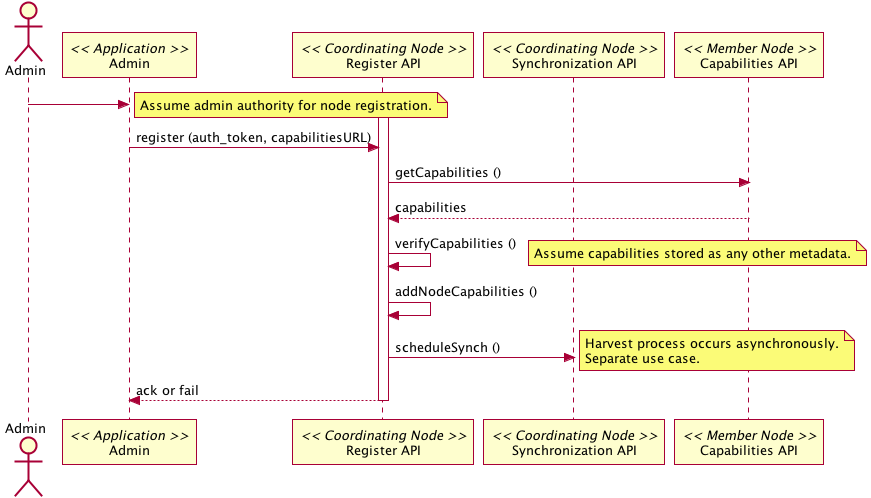

The diagram above was rendered by PlantUML. Its source (embedded in the PNG):
@startuml images/03_seq.png
actor Admin
participant "Admin" as app_admin << Application >>
Admin -> app_admin
note right
  Assume admin authority for node registration.
end note
participant "Register API" as c_reg << Coordinating Node >>
participant "Synchronization API" as c_sync << Coordinating Node >>
activate c_reg
app_admin -> c_reg: register (auth_token, capabilitiesURL)
participant "Capabilities API" as m_cap << Member Node >>
c_reg -> m_cap: getCapabilities ()
c_reg <-- m_cap: capabilities
c_reg -> c_reg: verifyCapabilities ()
note right
 Assume capabilities stored as any other metadata.
end note
c_reg -> c_reg: addNodeCapabilities ()
c_reg -> c_sync: scheduleSynch ()
note right
 Harvest process occurs asynchronously.
 Separate use case. 
end note
app_admin <-- c_reg: ack or fail
deactivate c_reg
@enduml